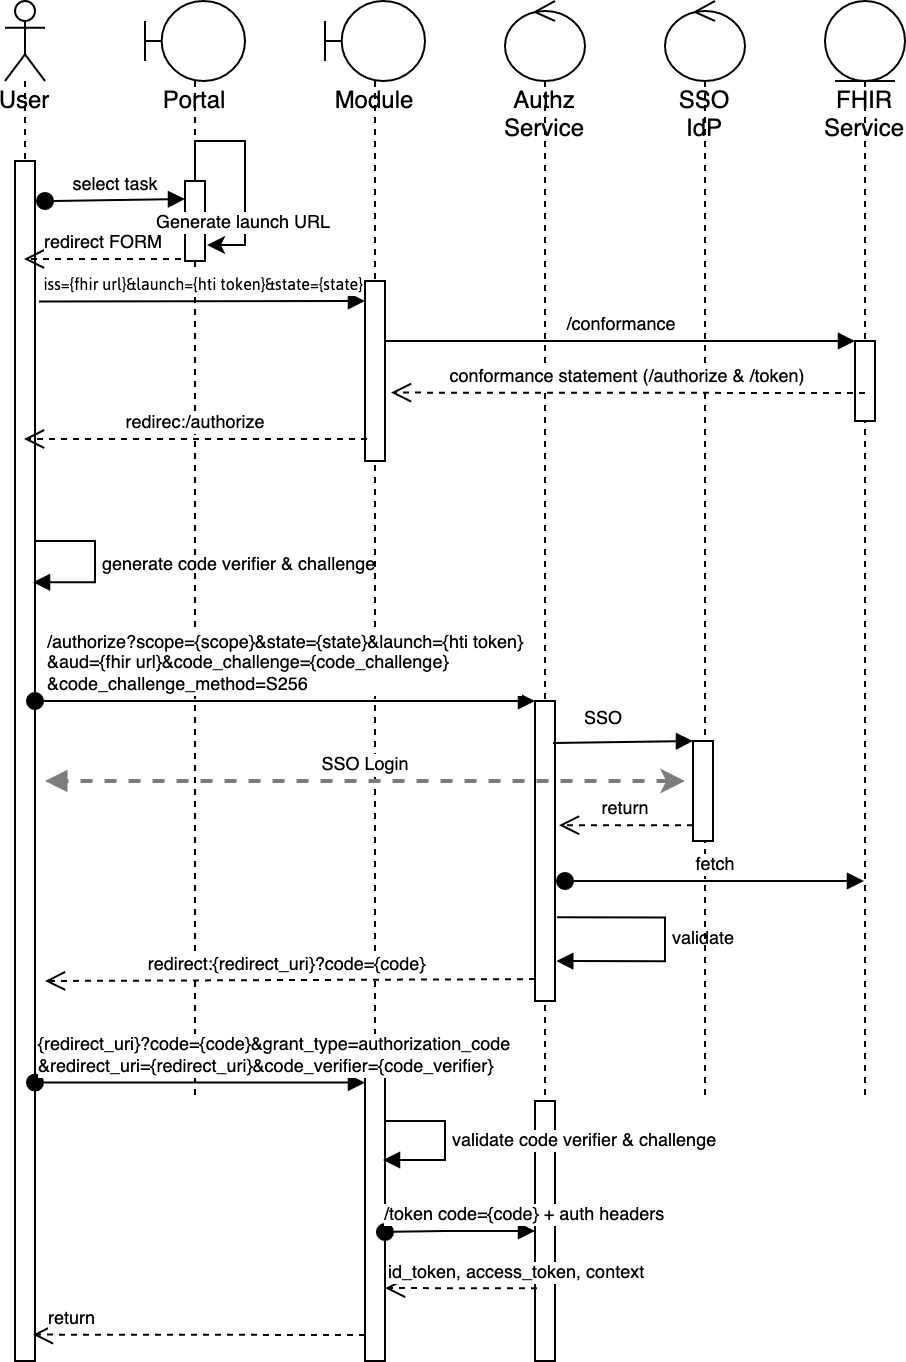

The diagram above was exported from draw.io. Its source (the exported page's mxGraphModel, read from the mxfile embedded in the PNG):
<mxGraphModel dx="946" dy="589" grid="1" gridSize="10" guides="1" tooltips="1" connect="1" arrows="1" fold="1" page="1" pageScale="1" pageWidth="827" pageHeight="1169" math="0" shadow="0">
  <root>
    <mxCell id="0" />
    <mxCell id="1" parent="0" />
    <mxCell id="73914hcnSvvW4cPeAc7Q-7" value="User" style="shape=umlLifeline;participant=umlActor;perimeter=lifelinePerimeter;whiteSpace=wrap;html=1;container=1;collapsible=0;recursiveResize=0;verticalAlign=top;spacingTop=36;outlineConnect=0;" parent="1" vertex="1">
      <mxGeometry x="70" y="40" width="20" height="680" as="geometry" />
    </mxCell>
    <mxCell id="73914hcnSvvW4cPeAc7Q-14" value="" style="html=1;points=[];perimeter=orthogonalPerimeter;" parent="73914hcnSvvW4cPeAc7Q-7" vertex="1">
      <mxGeometry x="5" y="80" width="10" height="600" as="geometry" />
    </mxCell>
    <mxCell id="uPt6AmJXj6Nix1qs7Ah5-2" value="&lt;font style=&quot;font-size: 9px;&quot;&gt;generate code verifier &amp;amp; challenge&lt;/font&gt;" style="edgeStyle=orthogonalEdgeStyle;html=1;align=left;spacingLeft=2;endArrow=block;rounded=0;entryX=0.9;entryY=0.351;entryDx=0;entryDy=0;entryPerimeter=0;" edge="1" target="73914hcnSvvW4cPeAc7Q-14" parent="73914hcnSvvW4cPeAc7Q-7">
      <mxGeometry relative="1" as="geometry">
        <mxPoint x="15" y="270" as="sourcePoint" />
        <Array as="points">
          <mxPoint x="45" y="270" />
          <mxPoint x="45" y="291" />
        </Array>
        <mxPoint x="20" y="290" as="targetPoint" />
      </mxGeometry>
    </mxCell>
    <mxCell id="73914hcnSvvW4cPeAc7Q-8" value="Portal" style="shape=umlLifeline;participant=umlBoundary;perimeter=lifelinePerimeter;whiteSpace=wrap;html=1;container=1;collapsible=0;recursiveResize=0;verticalAlign=top;spacingTop=36;outlineConnect=0;" parent="1" vertex="1">
      <mxGeometry x="140" y="40" width="50" height="550" as="geometry" />
    </mxCell>
    <mxCell id="73914hcnSvvW4cPeAc7Q-16" value="" style="html=1;points=[];perimeter=orthogonalPerimeter;" parent="73914hcnSvvW4cPeAc7Q-8" vertex="1">
      <mxGeometry x="20" y="90" width="10" height="40" as="geometry" />
    </mxCell>
    <mxCell id="73914hcnSvvW4cPeAc7Q-20" style="edgeStyle=orthogonalEdgeStyle;rounded=0;orthogonalLoop=1;jettySize=auto;html=1;entryX=1.1;entryY=0.8;entryDx=0;entryDy=0;entryPerimeter=0;" parent="73914hcnSvvW4cPeAc7Q-8" source="73914hcnSvvW4cPeAc7Q-16" target="73914hcnSvvW4cPeAc7Q-16" edge="1">
      <mxGeometry relative="1" as="geometry" />
    </mxCell>
    <mxCell id="73914hcnSvvW4cPeAc7Q-21" value="Generate launch URL" style="edgeLabel;html=1;align=center;verticalAlign=middle;resizable=0;points=[];fontSize=9;" parent="73914hcnSvvW4cPeAc7Q-20" vertex="1" connectable="0">
      <mxGeometry x="0.3276" y="-2" relative="1" as="geometry">
        <mxPoint y="8" as="offset" />
      </mxGeometry>
    </mxCell>
    <mxCell id="73914hcnSvvW4cPeAc7Q-9" value="Module" style="shape=umlLifeline;participant=umlBoundary;perimeter=lifelinePerimeter;whiteSpace=wrap;html=1;container=1;collapsible=0;recursiveResize=0;verticalAlign=top;spacingTop=36;outlineConnect=0;" parent="1" vertex="1">
      <mxGeometry x="230" y="40" width="50" height="680" as="geometry" />
    </mxCell>
    <mxCell id="73914hcnSvvW4cPeAc7Q-23" value="" style="html=1;points=[];perimeter=orthogonalPerimeter;fontSize=9;" parent="73914hcnSvvW4cPeAc7Q-9" vertex="1">
      <mxGeometry x="20" y="140" width="10" height="90" as="geometry" />
    </mxCell>
    <mxCell id="73914hcnSvvW4cPeAc7Q-40" value="" style="html=1;points=[];perimeter=orthogonalPerimeter;fontSize=9;" parent="73914hcnSvvW4cPeAc7Q-9" vertex="1">
      <mxGeometry x="20" y="530" width="10" height="150" as="geometry" />
    </mxCell>
    <mxCell id="73914hcnSvvW4cPeAc7Q-11" value="Authz Service" style="shape=umlLifeline;participant=umlControl;perimeter=lifelinePerimeter;whiteSpace=wrap;html=1;container=1;collapsible=0;recursiveResize=0;verticalAlign=top;spacingTop=36;outlineConnect=0;" parent="1" vertex="1">
      <mxGeometry x="320" y="40" width="40" height="680" as="geometry" />
    </mxCell>
    <mxCell id="73914hcnSvvW4cPeAc7Q-31" value="" style="html=1;points=[];perimeter=orthogonalPerimeter;fontSize=9;" parent="73914hcnSvvW4cPeAc7Q-11" vertex="1">
      <mxGeometry x="15" y="350" width="10" height="150" as="geometry" />
    </mxCell>
    <mxCell id="73914hcnSvvW4cPeAc7Q-42" value="" style="html=1;points=[];perimeter=orthogonalPerimeter;fontSize=9;" parent="73914hcnSvvW4cPeAc7Q-11" vertex="1">
      <mxGeometry x="15" y="550" width="10" height="130" as="geometry" />
    </mxCell>
    <mxCell id="73914hcnSvvW4cPeAc7Q-52" value="validate" style="edgeStyle=orthogonalEdgeStyle;html=1;align=left;spacingLeft=2;endArrow=block;rounded=0;fontSize=9;strokeColor=#030303;strokeWidth=1;exitX=1.1;exitY=0.721;exitDx=0;exitDy=0;exitPerimeter=0;entryX=1.067;entryY=0.867;entryDx=0;entryDy=0;entryPerimeter=0;" parent="73914hcnSvvW4cPeAc7Q-11" source="73914hcnSvvW4cPeAc7Q-31" target="73914hcnSvvW4cPeAc7Q-31" edge="1">
      <mxGeometry relative="1" as="geometry">
        <mxPoint x="205" y="460" as="sourcePoint" />
        <Array as="points">
          <mxPoint x="80" y="458" />
          <mxPoint x="80" y="480" />
        </Array>
        <mxPoint x="30" y="480" as="targetPoint" />
      </mxGeometry>
    </mxCell>
    <mxCell id="73914hcnSvvW4cPeAc7Q-12" value="SSO IdP" style="shape=umlLifeline;participant=umlControl;perimeter=lifelinePerimeter;whiteSpace=wrap;html=1;container=1;collapsible=0;recursiveResize=0;verticalAlign=top;spacingTop=36;outlineConnect=0;" parent="1" vertex="1">
      <mxGeometry x="400" y="40" width="40" height="550" as="geometry" />
    </mxCell>
    <mxCell id="73914hcnSvvW4cPeAc7Q-33" value="" style="html=1;points=[];perimeter=orthogonalPerimeter;fontSize=9;" parent="73914hcnSvvW4cPeAc7Q-12" vertex="1">
      <mxGeometry x="14" y="370" width="10" height="50" as="geometry" />
    </mxCell>
    <mxCell id="73914hcnSvvW4cPeAc7Q-13" value="FHIR Service" style="shape=umlLifeline;participant=umlEntity;perimeter=lifelinePerimeter;whiteSpace=wrap;html=1;container=1;collapsible=0;recursiveResize=0;verticalAlign=top;spacingTop=36;outlineConnect=0;" parent="1" vertex="1">
      <mxGeometry x="480" y="40" width="40" height="550" as="geometry" />
    </mxCell>
    <mxCell id="73914hcnSvvW4cPeAc7Q-28" value="" style="html=1;points=[];perimeter=orthogonalPerimeter;fontSize=9;" parent="73914hcnSvvW4cPeAc7Q-13" vertex="1">
      <mxGeometry x="15" y="170" width="10" height="40" as="geometry" />
    </mxCell>
    <mxCell id="73914hcnSvvW4cPeAc7Q-15" value="select task" style="html=1;verticalAlign=bottom;startArrow=oval;startFill=1;endArrow=block;startSize=8;rounded=0;fontSize=9;" parent="1" edge="1">
      <mxGeometry width="60" relative="1" as="geometry">
        <mxPoint x="90" y="140" as="sourcePoint" />
        <mxPoint x="160" y="139" as="targetPoint" />
      </mxGeometry>
    </mxCell>
    <mxCell id="73914hcnSvvW4cPeAc7Q-17" value="redirect FORM" style="html=1;verticalAlign=bottom;endArrow=open;dashed=1;endSize=8;rounded=0;exitX=-0.2;exitY=0.975;exitDx=0;exitDy=0;exitPerimeter=0;fontSize=9;" parent="1" source="73914hcnSvvW4cPeAc7Q-16" target="73914hcnSvvW4cPeAc7Q-7" edge="1">
      <mxGeometry relative="1" as="geometry">
        <mxPoint x="450" y="320" as="sourcePoint" />
        <mxPoint x="90" y="170" as="targetPoint" />
      </mxGeometry>
    </mxCell>
    <mxCell id="73914hcnSvvW4cPeAc7Q-22" value="&lt;span style=&quot;text-align: start;&quot; id=&quot;docs-internal-guid-1505f8b8-7fff-2bb9-398f-21b4f6429415&quot;&gt;&lt;p style=&quot;line-height: 1.2; text-align: center; margin-top: 0pt; margin-bottom: 0pt;&quot; dir=&quot;ltr&quot;&gt;&lt;span style=&quot;font-family: Asap, sans-serif; font-variant-ligatures: normal; font-variant-east-asian: normal; font-variant-position: normal; vertical-align: baseline;&quot;&gt;&lt;font style=&quot;font-size: 8px;&quot;&gt;iss={fhir url}&amp;amp;launch={hti token}&amp;amp;state={state}&lt;/font&gt;&lt;/span&gt;&lt;/p&gt;&lt;/span&gt;" style="html=1;verticalAlign=bottom;endArrow=block;rounded=0;exitX=1.2;exitY=0.117;exitDx=0;exitDy=0;exitPerimeter=0;" parent="1" source="73914hcnSvvW4cPeAc7Q-14" edge="1">
      <mxGeometry width="80" relative="1" as="geometry">
        <mxPoint x="90" y="190" as="sourcePoint" />
        <mxPoint x="250" y="190" as="targetPoint" />
      </mxGeometry>
    </mxCell>
    <mxCell id="73914hcnSvvW4cPeAc7Q-29" value="&lt;span style=&quot;text-align: start;&quot; id=&quot;docs-internal-guid-a28b069d-7fff-43a8-c809-6137400d5dd9&quot;&gt;&lt;span style=&quot;font-family: Roboto, sans-serif; font-variant-ligatures: normal; font-variant-east-asian: normal; font-variant-position: normal; vertical-align: baseline;&quot;&gt;&lt;font style=&quot;font-size: 9px;&quot;&gt;/conformance&lt;/font&gt;&lt;/span&gt;&lt;/span&gt;" style="html=1;verticalAlign=bottom;endArrow=block;entryX=0;entryY=0;rounded=0;fontSize=9;" parent="1" target="73914hcnSvvW4cPeAc7Q-28" edge="1">
      <mxGeometry relative="1" as="geometry">
        <mxPoint x="260" y="210" as="sourcePoint" />
      </mxGeometry>
    </mxCell>
    <mxCell id="73914hcnSvvW4cPeAc7Q-30" value="conformance statement (/authorize &amp;amp; /token)" style="html=1;verticalAlign=bottom;endArrow=open;dashed=1;endSize=8;rounded=0;fontSize=9;entryX=1.3;entryY=0.62;entryDx=0;entryDy=0;entryPerimeter=0;" parent="1" target="73914hcnSvvW4cPeAc7Q-23" edge="1">
      <mxGeometry relative="1" as="geometry">
        <mxPoint x="425" y="286" as="targetPoint" />
        <mxPoint x="500" y="236" as="sourcePoint" />
      </mxGeometry>
    </mxCell>
    <mxCell id="73914hcnSvvW4cPeAc7Q-32" value="&lt;span style=&quot;&quot; id=&quot;docs-internal-guid-549b7491-7fff-cfe8-88d7-1d511a69c36a&quot;&gt;&lt;span style=&quot;font-family: Roboto, sans-serif; font-variant-ligatures: normal; font-variant-east-asian: normal; font-variant-position: normal; vertical-align: baseline;&quot;&gt;&lt;font style=&quot;font-size: 9px;&quot;&gt;&lt;span style=&quot;font-family: Helvetica; text-align: center;&quot;&gt;/authorize?&lt;/span&gt;scope={scope}&amp;amp;state={state}&amp;amp;launch={hti token}&lt;br&gt;&lt;div style=&quot;text-align: left;&quot;&gt;&amp;amp;aud={fhir url}&amp;amp;code_challenge={code_challenge}&lt;/div&gt;&lt;div style=&quot;text-align: left;&quot;&gt;&amp;amp;code_challenge_method=S256&lt;/div&gt;&lt;/font&gt;&lt;/span&gt;&lt;/span&gt;" style="html=1;verticalAlign=bottom;startArrow=oval;endArrow=block;startSize=8;rounded=0;fontSize=9;" parent="1" target="73914hcnSvvW4cPeAc7Q-31" edge="1">
      <mxGeometry relative="1" as="geometry">
        <mxPoint x="85" y="390" as="sourcePoint" />
        <Array as="points">
          <mxPoint x="120" y="390" />
        </Array>
      </mxGeometry>
    </mxCell>
    <mxCell id="73914hcnSvvW4cPeAc7Q-34" value="SSO" style="html=1;verticalAlign=bottom;endArrow=block;entryX=0;entryY=0;rounded=0;fontSize=9;exitX=0.9;exitY=0.14;exitDx=0;exitDy=0;exitPerimeter=0;" parent="1" target="73914hcnSvvW4cPeAc7Q-33" edge="1" source="73914hcnSvvW4cPeAc7Q-31">
      <mxGeometry x="-0.2875" y="4" relative="1" as="geometry">
        <mxPoint x="360" y="410" as="sourcePoint" />
        <mxPoint as="offset" />
      </mxGeometry>
    </mxCell>
    <mxCell id="73914hcnSvvW4cPeAc7Q-36" value="SSO Login" style="html=1;verticalAlign=bottom;endArrow=block;rounded=0;fontSize=9;startArrow=classic;startFill=1;strokeWidth=2;dashed=1;strokeColor=#7D7D7D;" parent="1" edge="1">
      <mxGeometry width="80" relative="1" as="geometry">
        <mxPoint x="410" y="430" as="sourcePoint" />
        <mxPoint x="90" y="430" as="targetPoint" />
      </mxGeometry>
    </mxCell>
    <mxCell id="73914hcnSvvW4cPeAc7Q-35" value="return" style="html=1;verticalAlign=bottom;endArrow=open;dashed=1;endSize=8;rounded=0;fontSize=9;entryX=1.2;entryY=0.414;entryDx=0;entryDy=0;entryPerimeter=0;" parent="1" source="73914hcnSvvW4cPeAc7Q-33" target="73914hcnSvvW4cPeAc7Q-31" edge="1">
      <mxGeometry relative="1" as="geometry">
        <mxPoint x="350" y="450" as="targetPoint" />
        <mxPoint x="410" y="450" as="sourcePoint" />
      </mxGeometry>
    </mxCell>
    <mxCell id="73914hcnSvvW4cPeAc7Q-37" value="redirec:/authorize" style="html=1;verticalAlign=bottom;endArrow=open;dashed=1;endSize=8;rounded=0;exitX=0.1;exitY=0.878;exitDx=0;exitDy=0;exitPerimeter=0;fontSize=9;" parent="1" source="73914hcnSvvW4cPeAc7Q-23" target="73914hcnSvvW4cPeAc7Q-7" edge="1">
      <mxGeometry relative="1" as="geometry">
        <mxPoint x="238.5" y="260" as="sourcePoint" />
        <mxPoint x="90" y="260" as="targetPoint" />
      </mxGeometry>
    </mxCell>
    <mxCell id="73914hcnSvvW4cPeAc7Q-39" value="redirect:{redirect_uri}?code={code}&amp;nbsp;" style="html=1;verticalAlign=bottom;endArrow=open;dashed=1;endSize=8;rounded=0;fontSize=9;strokeWidth=1;exitX=0;exitY=0.927;exitDx=0;exitDy=0;exitPerimeter=0;" parent="1" source="73914hcnSvvW4cPeAc7Q-31" edge="1">
      <mxGeometry relative="1" as="geometry">
        <mxPoint x="390" y="440" as="sourcePoint" />
        <mxPoint x="90" y="530" as="targetPoint" />
      </mxGeometry>
    </mxCell>
    <mxCell id="73914hcnSvvW4cPeAc7Q-41" value="&lt;div style=&quot;&quot;&gt;{redirect_uri}?code={code}&amp;amp;grant_type=authorization_code&lt;/div&gt;&lt;div style=&quot;&quot;&gt;&amp;amp;redirect_uri={redirect_uri}&amp;amp;code_verifier={code_verifier}&lt;/div&gt;" style="html=1;verticalAlign=bottom;startArrow=oval;endArrow=block;startSize=8;rounded=0;fontSize=9;strokeWidth=1;align=left;exitX=1;exitY=0.768;exitDx=0;exitDy=0;exitPerimeter=0;" parent="1" target="73914hcnSvvW4cPeAc7Q-40" edge="1" source="73914hcnSvvW4cPeAc7Q-14">
      <mxGeometry x="-1" relative="1" as="geometry">
        <mxPoint x="90" y="580" as="sourcePoint" />
        <mxPoint as="offset" />
      </mxGeometry>
    </mxCell>
    <mxCell id="73914hcnSvvW4cPeAc7Q-43" value="&lt;span style=&quot;&quot; id=&quot;docs-internal-guid-0ab07bfd-7fff-b5ed-49af-7fb6f616343c&quot;&gt;&lt;p style=&quot;line-height: 1.2; margin-top: 0pt; margin-bottom: 0pt;&quot; dir=&quot;ltr&quot;&gt;&lt;span style=&quot;font-family: Roboto, sans-serif; font-variant-ligatures: normal; font-variant-east-asian: normal; font-variant-position: normal; vertical-align: baseline;&quot;&gt;&lt;font style=&quot;font-size: 9px;&quot;&gt;/token code={code} + auth headers&lt;/font&gt;&lt;/span&gt;&lt;/p&gt;&lt;/span&gt;" style="html=1;verticalAlign=bottom;startArrow=oval;endArrow=block;startSize=8;rounded=0;fontSize=9;strokeWidth=1;exitX=1;exitY=0.57;exitDx=0;exitDy=0;exitPerimeter=0;align=left;" parent="1" source="73914hcnSvvW4cPeAc7Q-40" target="73914hcnSvvW4cPeAc7Q-42" edge="1">
      <mxGeometry x="-1" y="-2" relative="1" as="geometry">
        <mxPoint x="275" y="540" as="sourcePoint" />
        <Array as="points">
          <mxPoint x="290" y="655" />
        </Array>
        <mxPoint x="-2" y="-2" as="offset" />
      </mxGeometry>
    </mxCell>
    <mxCell id="73914hcnSvvW4cPeAc7Q-55" value="id_token, access_token, context" style="html=1;verticalAlign=bottom;endArrow=open;dashed=1;endSize=8;rounded=0;fontSize=9;strokeColor=#030303;strokeWidth=1;exitX=0.1;exitY=0.72;exitDx=0;exitDy=0;exitPerimeter=0;entryX=1;entryY=0.757;entryDx=0;entryDy=0;entryPerimeter=0;align=left;" parent="1" source="73914hcnSvvW4cPeAc7Q-42" target="73914hcnSvvW4cPeAc7Q-40" edge="1">
      <mxGeometry x="1" relative="1" as="geometry">
        <mxPoint x="380" y="540" as="sourcePoint" />
        <mxPoint x="300" y="540" as="targetPoint" />
        <mxPoint as="offset" />
      </mxGeometry>
    </mxCell>
    <mxCell id="73914hcnSvvW4cPeAc7Q-56" value="return" style="html=1;verticalAlign=bottom;endArrow=open;dashed=1;endSize=8;rounded=0;fontSize=9;strokeColor=#030303;strokeWidth=1;entryX=0.9;entryY=0.978;entryDx=0;entryDy=0;entryPerimeter=0;align=left;" parent="1" target="73914hcnSvvW4cPeAc7Q-14" edge="1">
      <mxGeometry x="0.9273" relative="1" as="geometry">
        <mxPoint x="250" y="707" as="sourcePoint" />
        <mxPoint x="79.5" y="672.3" as="targetPoint" />
        <mxPoint as="offset" />
      </mxGeometry>
    </mxCell>
    <mxCell id="ZieVGQnrHWk_WUKfghvS-3" value="fetch" style="html=1;verticalAlign=bottom;startArrow=oval;startFill=1;endArrow=block;startSize=8;rounded=0;fontSize=9;" parent="1" edge="1">
      <mxGeometry width="60" relative="1" as="geometry">
        <mxPoint x="350" y="480" as="sourcePoint" />
        <mxPoint x="499.5" y="480" as="targetPoint" />
        <Array as="points">
          <mxPoint x="470" y="480" />
        </Array>
      </mxGeometry>
    </mxCell>
    <mxCell id="uPt6AmJXj6Nix1qs7Ah5-5" value="validate code verifier &amp;amp; challenge" style="edgeStyle=orthogonalEdgeStyle;html=1;align=left;spacingLeft=2;endArrow=block;rounded=0;entryX=0.9;entryY=0.33;fontSize=9;entryDx=0;entryDy=0;entryPerimeter=0;" edge="1" target="73914hcnSvvW4cPeAc7Q-40" parent="1">
      <mxGeometry relative="1" as="geometry">
        <mxPoint x="260" y="600" as="sourcePoint" />
        <Array as="points">
          <mxPoint x="290" y="600" />
          <mxPoint x="290" y="620" />
        </Array>
        <mxPoint x="265" y="620" as="targetPoint" />
      </mxGeometry>
    </mxCell>
  </root>
</mxGraphModel>